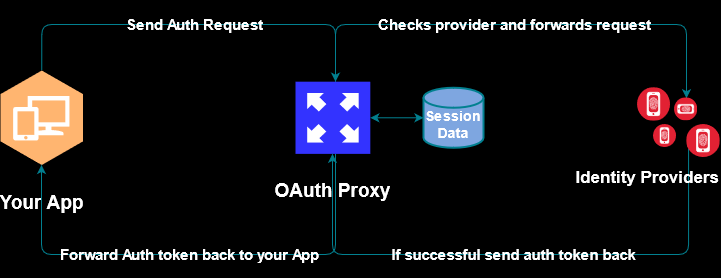

The diagram above was exported from draw.io. Its source (the exported page's mxGraphModel, read from the mxfile embedded in the PNG):
<mxGraphModel dx="952" dy="377" grid="0" gridSize="10" guides="1" tooltips="1" connect="1" arrows="1" fold="1" page="1" pageScale="1" pageWidth="850" pageHeight="1100" background="#000000" math="0" shadow="0">
  <root>
    <mxCell id="0" />
    <mxCell id="1" parent="0" />
    <mxCell id="17" value="" style="aspect=fixed;perimeter=ellipsePerimeter;html=1;align=center;shadow=0;dashed=0;fontSize=12;spacingTop=3;image;image=img/lib/ibm/security/identity_provider.svg;verticalAlign=top;labelPosition=center;verticalLabelPosition=bottom;labelBackgroundColor=#114B5F;fillColor=#F45B69;strokeColor=#028090;fontColor=#E4FDE1;" parent="1" vertex="1">
      <mxGeometry x="743" y="229.93" width="23.32" height="23.32" as="geometry" />
    </mxCell>
    <mxCell id="11" value="&lt;p style=&quot;font-size: 15px&quot;&gt;&lt;b&gt;&lt;font color=&quot;#FFFFFF&quot;&gt;Send Auth Request&lt;/font&gt;&lt;/b&gt;&lt;/p&gt;" style="edgeStyle=orthogonalEdgeStyle;rounded=1;orthogonalLoop=1;jettySize=auto;html=1;exitX=0.5;exitY=0;exitDx=0;exitDy=0;exitPerimeter=0;labelBackgroundColor=none;strokeColor=#028090;fontColor=#E4FDE1;" parent="1" source="2" target="3" edge="1">
      <mxGeometry relative="1" as="geometry">
        <Array as="points">
          <mxPoint x="131" y="130" />
          <mxPoint x="425" y="130" />
        </Array>
      </mxGeometry>
    </mxCell>
    <mxCell id="2" value="&lt;p style=&quot;font-size: 19px&quot;&gt;&lt;font color=&quot;#FFFFFF&quot;&gt;&lt;b&gt;&lt;font style=&quot;font-size: 19px&quot;&gt;Your App&lt;/font&gt;&lt;/b&gt;&lt;/font&gt;&lt;/p&gt;" style="outlineConnect=0;dashed=0;verticalLabelPosition=bottom;verticalAlign=top;align=center;html=1;shape=mxgraph.aws3.workspaces;gradientDirection=north;strokeColor=#028090;fontColor=#E4FDE1;fillColor=#FFB570;" parent="1" vertex="1">
      <mxGeometry x="90" y="176" width="82.5" height="94.5" as="geometry" />
    </mxCell>
    <mxCell id="12" value="&lt;div style=&quot;font-size: 15px&quot;&gt;&lt;p&gt;&lt;b&gt;&lt;font style=&quot;font-size: 15px&quot;&gt;Checks provider and forwards request&lt;/font&gt;&lt;/b&gt;&lt;/p&gt;&lt;/div&gt;" style="edgeStyle=orthogonalEdgeStyle;rounded=1;orthogonalLoop=1;jettySize=auto;html=1;labelBackgroundColor=none;entryX=0.018;entryY=0.431;entryDx=0;entryDy=0;labelPosition=center;verticalLabelPosition=middle;align=center;verticalAlign=middle;fillColor=#F45B69;strokeColor=#028090;fontColor=#FFFFFF;entryPerimeter=0;" parent="1" source="3" target="25" edge="1">
      <mxGeometry x="-0.0175" relative="1" as="geometry">
        <mxPoint x="750" y="200" as="targetPoint" />
        <Array as="points">
          <mxPoint x="425" y="130" />
          <mxPoint x="776" y="130" />
          <mxPoint x="776" y="204" />
        </Array>
        <mxPoint as="offset" />
      </mxGeometry>
    </mxCell>
    <mxCell id="15" value="&lt;p style=&quot;font-size: 15px&quot; align=&quot;center&quot;&gt;&lt;b&gt;&lt;font color=&quot;#FFFFFF&quot;&gt;Forward Auth token back to your App&lt;/font&gt;&lt;/b&gt;&lt;/p&gt;" style="edgeStyle=orthogonalEdgeStyle;rounded=1;orthogonalLoop=1;jettySize=auto;html=1;labelBackgroundColor=none;verticalAlign=middle;labelPosition=center;verticalLabelPosition=middle;align=center;strokeColor=#028090;fontColor=#E4FDE1;" parent="1" source="3" target="2" edge="1">
      <mxGeometry x="0.0174" relative="1" as="geometry">
        <Array as="points">
          <mxPoint x="425" y="360" />
          <mxPoint x="131" y="360" />
        </Array>
        <mxPoint as="offset" />
      </mxGeometry>
    </mxCell>
    <mxCell id="3" value="&lt;div style=&quot;font-size: 19px&quot;&gt;&lt;p&gt;&lt;font color=&quot;#FFFFFF&quot;&gt;&lt;b&gt;&lt;font style=&quot;font-size: 19px&quot;&gt;OAuth Proxy&lt;/font&gt;&lt;/b&gt;&lt;/font&gt;&lt;/p&gt;&lt;/div&gt;" style="pointerEvents=1;shadow=0;dashed=0;html=1;strokeColor=none;labelPosition=center;verticalLabelPosition=bottom;verticalAlign=top;align=center;outlineConnect=0;shape=mxgraph.veeam.2d.proxy_appliance;rotation=0;gradientDirection=north;fontColor=#E4FDE1;fillColor=#3333FF;" parent="1" vertex="1">
      <mxGeometry x="385" y="187.17999999999998" width="74.8" height="72.15" as="geometry" />
    </mxCell>
    <mxCell id="14" value="&lt;p style=&quot;font-size: 15px&quot;&gt;&lt;b&gt;&lt;span&gt;If successful send auth token back&lt;/span&gt;&lt;/b&gt;&lt;/p&gt;" style="edgeStyle=orthogonalEdgeStyle;rounded=1;orthogonalLoop=1;jettySize=auto;html=1;exitX=0;exitY=0.75;exitDx=0;exitDy=0;labelBackgroundColor=none;strokeColor=#028090;fontColor=#FFFFFF;" parent="1" source="21" target="3" edge="1">
      <mxGeometry relative="1" as="geometry">
        <mxPoint x="750" y="287.25" as="sourcePoint" />
        <Array as="points">
          <mxPoint x="778" y="360" />
          <mxPoint x="422" y="360" />
        </Array>
      </mxGeometry>
    </mxCell>
    <mxCell id="19" style="edgeStyle=orthogonalEdgeStyle;rounded=1;orthogonalLoop=1;jettySize=auto;html=1;startArrow=classic;startFill=1;labelBackgroundColor=#114B5F;strokeColor=#028090;fontColor=#E4FDE1;" parent="1" source="18" target="3" edge="1">
      <mxGeometry relative="1" as="geometry">
        <mxPoint x="480" y="247" as="targetPoint" />
      </mxGeometry>
    </mxCell>
    <mxCell id="18" value="&lt;p style=&quot;font-size: 14px&quot;&gt;&lt;font color=&quot;#FFFFFF&quot;&gt;&lt;b&gt;Session Data&lt;/b&gt;&lt;/font&gt;&lt;/p&gt;" style="strokeWidth=2;html=1;shape=mxgraph.flowchart.database;whiteSpace=wrap;labelBackgroundColor=none;verticalAlign=top;labelPosition=center;verticalLabelPosition=middle;align=center;strokeColor=#028090;fontColor=#E4FDE1;fillColor=#7EA6E0;" parent="1" vertex="1">
      <mxGeometry x="513" y="193.25" width="60" height="60" as="geometry" />
    </mxCell>
    <mxCell id="20" value="" style="aspect=fixed;perimeter=ellipsePerimeter;html=1;align=center;shadow=0;dashed=0;fontSize=12;spacingTop=3;image;image=img/lib/ibm/security/identity_provider.svg;verticalAlign=top;labelPosition=center;verticalLabelPosition=bottom;labelBackgroundColor=#114B5F;fillColor=#F45B69;strokeColor=#028090;fontColor=#E4FDE1;" parent="1" vertex="1">
      <mxGeometry x="727.0000000000001" y="193.25" width="33.32" height="33.32" as="geometry" />
    </mxCell>
    <mxCell id="21" value="&lt;div style=&quot;font-size: 17px&quot; align=&quot;center&quot;&gt;&lt;font style=&quot;font-size: 17px&quot;&gt;&lt;span&gt;&lt;b&gt;&lt;font style=&quot;font-size: 17px&quot;&gt;Identity Providers&lt;br&gt;&lt;/font&gt;&lt;/b&gt;&lt;/span&gt;&lt;/font&gt;&lt;/div&gt;" style="aspect=fixed;perimeter=ellipsePerimeter;html=1;align=right;shadow=0;dashed=0;fontSize=12;spacingTop=3;image;image=img/lib/ibm/security/identity_provider.svg;verticalAlign=top;labelPosition=center;verticalLabelPosition=bottom;labelBackgroundColor=none;fillColor=#F45B69;strokeColor=#028090;fontColor=#FFFFFF;" parent="1" vertex="1">
      <mxGeometry x="776.32" y="229.93" width="33.32" height="33.32" as="geometry" />
    </mxCell>
    <mxCell id="25" value="" style="aspect=fixed;perimeter=ellipsePerimeter;html=1;align=center;shadow=0;dashed=0;fontSize=12;spacingTop=3;image;image=img/lib/ibm/security/identity_provider.svg;verticalAlign=top;labelPosition=center;verticalLabelPosition=bottom;labelBackgroundColor=#114B5F;fillColor=#F45B69;strokeColor=#028090;fontColor=#E4FDE1;direction=south;" parent="1" vertex="1">
      <mxGeometry x="763" y="203.25" width="23.32" height="23.32" as="geometry" />
    </mxCell>
  </root>
</mxGraphModel>